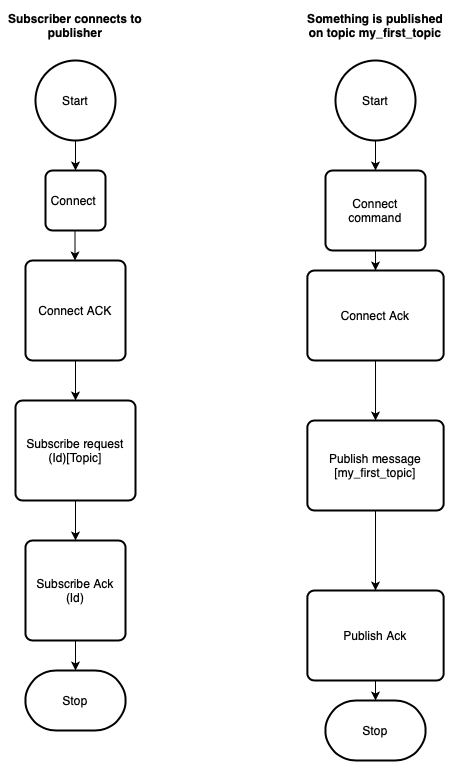

The diagram above was exported from draw.io. Its source (the exported page's mxGraphModel, read from the mxfile embedded in the PNG):
<mxGraphModel dx="584" dy="764" grid="1" gridSize="10" guides="1" tooltips="1" connect="1" arrows="1" fold="1" page="1" pageScale="1" pageWidth="850" pageHeight="1100" math="0" shadow="0">
  <root>
    <mxCell id="0" />
    <mxCell id="1" parent="0" />
    <mxCell id="MtEicWmsxJEEk5r_WFp8-1" value="Start" style="strokeWidth=2;html=1;shape=mxgraph.flowchart.start_2;whiteSpace=wrap;" parent="1" vertex="1">
      <mxGeometry x="220" y="80" width="80" height="80" as="geometry" />
    </mxCell>
    <mxCell id="MtEicWmsxJEEk5r_WFp8-3" value="Connect ACK" style="rounded=1;whiteSpace=wrap;html=1;absoluteArcSize=1;arcSize=14;strokeWidth=2;" parent="1" vertex="1">
      <mxGeometry x="210" y="280" width="100" height="100" as="geometry" />
    </mxCell>
    <mxCell id="MtEicWmsxJEEk5r_WFp8-4" value="" style="endArrow=classic;html=1;exitX=0.5;exitY=1;exitDx=0;exitDy=0;exitPerimeter=0;" parent="1" source="MtEicWmsxJEEk5r_WFp8-1" edge="1">
      <mxGeometry width="50" height="50" relative="1" as="geometry">
        <mxPoint x="210" y="360" as="sourcePoint" />
        <mxPoint x="260" y="190" as="targetPoint" />
      </mxGeometry>
    </mxCell>
    <mxCell id="MtEicWmsxJEEk5r_WFp8-5" value="Subscribe request (Id)[Topic]" style="rounded=1;whiteSpace=wrap;html=1;absoluteArcSize=1;arcSize=14;strokeWidth=2;" parent="1" vertex="1">
      <mxGeometry x="200" y="420" width="120" height="100" as="geometry" />
    </mxCell>
    <mxCell id="MtEicWmsxJEEk5r_WFp8-6" value="" style="endArrow=classic;html=1;exitX=0.5;exitY=1;exitDx=0;exitDy=0;entryX=0.5;entryY=0;entryDx=0;entryDy=0;" parent="1" source="MtEicWmsxJEEk5r_WFp8-3" target="MtEicWmsxJEEk5r_WFp8-5" edge="1">
      <mxGeometry width="50" height="50" relative="1" as="geometry">
        <mxPoint x="200" y="580" as="sourcePoint" />
        <mxPoint x="260" y="410" as="targetPoint" />
      </mxGeometry>
    </mxCell>
    <mxCell id="MtEicWmsxJEEk5r_WFp8-7" value="Subscribe Ack (Id)" style="rounded=1;whiteSpace=wrap;html=1;absoluteArcSize=1;arcSize=14;strokeWidth=2;" parent="1" vertex="1">
      <mxGeometry x="210" y="560" width="100" height="100" as="geometry" />
    </mxCell>
    <mxCell id="MtEicWmsxJEEk5r_WFp8-8" value="" style="endArrow=classic;html=1;exitX=0.5;exitY=1;exitDx=0;exitDy=0;entryX=0.5;entryY=0;entryDx=0;entryDy=0;" parent="1" source="MtEicWmsxJEEk5r_WFp8-5" target="MtEicWmsxJEEk5r_WFp8-7" edge="1">
      <mxGeometry width="50" height="50" relative="1" as="geometry">
        <mxPoint x="200" y="710" as="sourcePoint" />
        <mxPoint x="260" y="530" as="targetPoint" />
      </mxGeometry>
    </mxCell>
    <mxCell id="MtEicWmsxJEEk5r_WFp8-10" value="Stop" style="strokeWidth=2;html=1;shape=mxgraph.flowchart.terminator;whiteSpace=wrap;" parent="1" vertex="1">
      <mxGeometry x="210" y="690" width="100" height="60" as="geometry" />
    </mxCell>
    <mxCell id="MtEicWmsxJEEk5r_WFp8-11" value="" style="endArrow=classic;html=1;entryX=0.5;entryY=0;entryDx=0;entryDy=0;entryPerimeter=0;exitX=0.5;exitY=1;exitDx=0;exitDy=0;" parent="1" source="MtEicWmsxJEEk5r_WFp8-7" target="MtEicWmsxJEEk5r_WFp8-10" edge="1">
      <mxGeometry width="50" height="50" relative="1" as="geometry">
        <mxPoint x="200" y="820" as="sourcePoint" />
        <mxPoint x="250" y="770" as="targetPoint" />
      </mxGeometry>
    </mxCell>
    <mxCell id="MtEicWmsxJEEk5r_WFp8-12" value="Start" style="strokeWidth=2;html=1;shape=mxgraph.flowchart.start_2;whiteSpace=wrap;" parent="1" vertex="1">
      <mxGeometry x="520" y="80" width="80" height="80" as="geometry" />
    </mxCell>
    <mxCell id="MtEicWmsxJEEk5r_WFp8-13" value="" style="endArrow=classic;html=1;exitX=0.5;exitY=1;exitDx=0;exitDy=0;exitPerimeter=0;entryX=0.5;entryY=0;entryDx=0;entryDy=0;" parent="1" source="MtEicWmsxJEEk5r_WFp8-12" edge="1">
      <mxGeometry width="50" height="50" relative="1" as="geometry">
        <mxPoint x="510" y="360" as="sourcePoint" />
        <mxPoint x="560" y="190" as="targetPoint" />
      </mxGeometry>
    </mxCell>
    <mxCell id="MtEicWmsxJEEk5r_WFp8-14" value="&lt;b&gt;Subscriber connects to publisher&lt;/b&gt;" style="text;html=1;strokeColor=none;fillColor=none;align=center;verticalAlign=middle;whiteSpace=wrap;rounded=0;" parent="1" vertex="1">
      <mxGeometry x="185" y="20" width="150" height="50" as="geometry" />
    </mxCell>
    <mxCell id="MtEicWmsxJEEk5r_WFp8-15" value="&lt;b&gt;Something is published on topic my_first_topic&lt;/b&gt;" style="text;html=1;strokeColor=none;fillColor=none;align=center;verticalAlign=middle;whiteSpace=wrap;rounded=0;" parent="1" vertex="1">
      <mxGeometry x="485" y="20" width="150" height="50" as="geometry" />
    </mxCell>
    <mxCell id="MtEicWmsxJEEk5r_WFp8-16" value="Connect command" style="rounded=1;whiteSpace=wrap;html=1;absoluteArcSize=1;arcSize=14;strokeWidth=2;" parent="1" vertex="1">
      <mxGeometry x="510" y="190" width="100" height="80" as="geometry" />
    </mxCell>
    <mxCell id="MtEicWmsxJEEk5r_WFp8-19" value="Connect Ack" style="rounded=1;whiteSpace=wrap;html=1;absoluteArcSize=1;arcSize=14;strokeWidth=2;" parent="1" vertex="1">
      <mxGeometry x="491.88" y="290" width="136.25" height="90" as="geometry" />
    </mxCell>
    <mxCell id="MtEicWmsxJEEk5r_WFp8-20" value="" style="endArrow=classic;html=1;exitX=0.5;exitY=1;exitDx=0;exitDy=0;entryX=0.5;entryY=0;entryDx=0;entryDy=0;" parent="1" target="MtEicWmsxJEEk5r_WFp8-19" edge="1">
      <mxGeometry width="50" height="50" relative="1" as="geometry">
        <mxPoint x="560.0050000000001" y="270" as="sourcePoint" />
        <mxPoint x="240" y="560" as="targetPoint" />
      </mxGeometry>
    </mxCell>
    <mxCell id="MtEicWmsxJEEk5r_WFp8-21" value="" style="endArrow=classic;html=1;exitX=0.5;exitY=1;exitDx=0;exitDy=0;entryX=0.5;entryY=0;entryDx=0;entryDy=0;" parent="1" source="MtEicWmsxJEEk5r_WFp8-19" target="MtEicWmsxJEEk5r_WFp8-22" edge="1">
      <mxGeometry width="50" height="50" relative="1" as="geometry">
        <mxPoint x="190" y="730" as="sourcePoint" />
        <mxPoint x="240" y="680" as="targetPoint" />
      </mxGeometry>
    </mxCell>
    <mxCell id="MtEicWmsxJEEk5r_WFp8-22" value="Publish message [my_first_topic]" style="rounded=1;whiteSpace=wrap;html=1;absoluteArcSize=1;arcSize=14;strokeWidth=2;" parent="1" vertex="1">
      <mxGeometry x="491.88" y="440" width="136.25" height="90" as="geometry" />
    </mxCell>
    <mxCell id="MtEicWmsxJEEk5r_WFp8-24" value="Publish Ack" style="rounded=1;whiteSpace=wrap;html=1;absoluteArcSize=1;arcSize=14;strokeWidth=2;" parent="1" vertex="1">
      <mxGeometry x="491.88" y="610" width="136.25" height="90" as="geometry" />
    </mxCell>
    <mxCell id="MtEicWmsxJEEk5r_WFp8-26" value="" style="endArrow=classic;html=1;exitX=0.5;exitY=1;exitDx=0;exitDy=0;" parent="1" source="MtEicWmsxJEEk5r_WFp8-22" edge="1">
      <mxGeometry width="50" height="50" relative="1" as="geometry">
        <mxPoint x="190" y="950" as="sourcePoint" />
        <mxPoint x="560" y="610" as="targetPoint" />
      </mxGeometry>
    </mxCell>
    <mxCell id="MtEicWmsxJEEk5r_WFp8-27" value="Stop" style="strokeWidth=2;html=1;shape=mxgraph.flowchart.terminator;whiteSpace=wrap;" parent="1" vertex="1">
      <mxGeometry x="510" y="720" width="100" height="60" as="geometry" />
    </mxCell>
    <mxCell id="MtEicWmsxJEEk5r_WFp8-28" value="" style="endArrow=classic;html=1;entryX=0.5;entryY=0;entryDx=0;entryDy=0;entryPerimeter=0;" parent="1" target="MtEicWmsxJEEk5r_WFp8-27" edge="1">
      <mxGeometry width="50" height="50" relative="1" as="geometry">
        <mxPoint x="560" y="700" as="sourcePoint" />
        <mxPoint x="550.01" y="800" as="targetPoint" />
      </mxGeometry>
    </mxCell>
    <mxCell id="9qgq4sOS_aXETYeWBPow-1" value="Connect&amp;nbsp;" style="rounded=1;whiteSpace=wrap;html=1;absoluteArcSize=1;arcSize=14;strokeWidth=2;" vertex="1" parent="1">
      <mxGeometry x="230" y="190" width="60" height="60" as="geometry" />
    </mxCell>
    <mxCell id="9qgq4sOS_aXETYeWBPow-2" value="" style="endArrow=classic;html=1;exitX=0.5;exitY=1;exitDx=0;exitDy=0;exitPerimeter=0;" edge="1" parent="1">
      <mxGeometry width="50" height="50" relative="1" as="geometry">
        <mxPoint x="259.5" y="250" as="sourcePoint" />
        <mxPoint x="259.5" y="280" as="targetPoint" />
      </mxGeometry>
    </mxCell>
  </root>
</mxGraphModel>